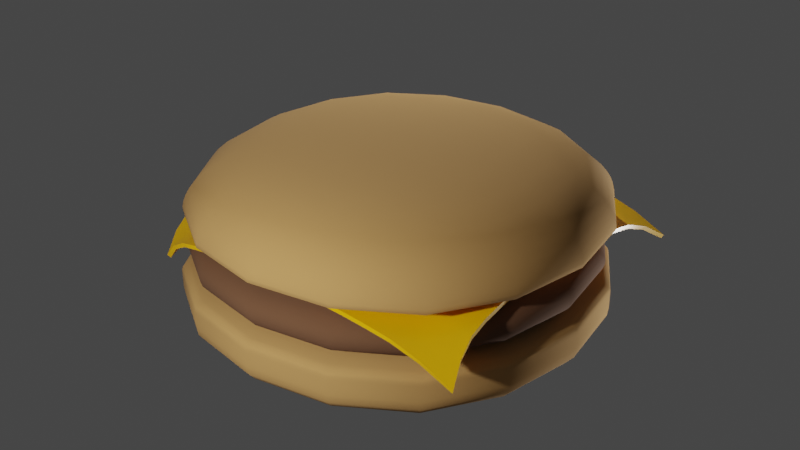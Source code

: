# Source: burger.blend  (saved by Blender 3.0.42; exported with 4.5.12 LTS)
import bpy
from mathutils import Matrix  # noqa: F401  (used for matrix-valued properties, if any)

bpy.ops.wm.read_factory_settings(use_empty=True)
scene = bpy.context.scene
scene.name = 'Scene'

# ---- collections
col_collection = bpy.data.collections.new('Collection'); scene.collection.children.link(col_collection)

# ---- materials (node trees are filled in below, after node groups)
mat_material_001 = bpy.data.materials.new('Material.001')
mat_material_001.use_transparent_shadow = False
mat_meatmaterial = bpy.data.materials.new('meatMaterial')
mat_meatmaterial.use_transparent_shadow = False
mat_bunmaterial = bpy.data.materials.new('bunMaterial')
mat_bunmaterial.use_transparent_shadow = False
mat_material_002 = bpy.data.materials.new('Material.002')
mat_material_002.use_transparent_shadow = False

# ---- node groups
ng_auto_smooth = bpy.data.node_groups.new('Auto Smooth', 'GeometryNodeTree')
_s = ng_auto_smooth.interface.new_socket(name='Geometry', in_out='OUTPUT', socket_type='NodeSocketGeometry')
_s = ng_auto_smooth.interface.new_socket(name='Geometry', in_out='INPUT', socket_type='NodeSocketGeometry')
_s = ng_auto_smooth.interface.new_socket(name='Angle', in_out='INPUT', socket_type='NodeSocketFloat')
_s.subtype = 'ANGLE'
_s.min_value = 0.0
_s.max_value = 3.142
ng_auto_smooth.is_modifier = True
_N = ng_auto_smooth.nodes; _L = ng_auto_smooth.links
n0 = _N.new('NodeGroupOutput'); n0.name = 'Group Output'; n0.location = (480, -100)
n1 = _N.new('NodeGroupInput'); n1.name = 'Group Input'; n1.location = (-420, -300)
n2 = _N.new('NodeGroupInput'); n2.name = 'Group Input.001'; n2.location = (-60, -100)
n3 = _N.new('GeometryNodeSetShadeSmooth'); n3.name = 'Set Shade Smooth'; n3.location = (120, -100)
n3.domain = 'EDGE'
n4 = _N.new('GeometryNodeSetShadeSmooth'); n4.name = 'Set Shade Smooth.001'; n4.location = (300, -100)
n5 = _N.new('GeometryNodeInputMeshEdgeAngle'); n5.name = 'Edge Angle'; n5.location = (-420, -220)
n6 = _N.new('GeometryNodeInputEdgeSmooth'); n6.name = 'Is Edge Smooth'; n6.location = (-60, -160)
n7 = _N.new('GeometryNodeInputShadeSmooth'); n7.name = 'Is Face Smooth'; n7.location = (-240, -340)
n8 = _N.new('FunctionNodeBooleanMath'); n8.name = 'Boolean Math'; n8.location = (-60, -220)
n9 = _N.new('FunctionNodeCompare'); n9.name = 'Compare'; n9.location = (-240, -180)
n9.operation = 'LESS_EQUAL'
_L.new(n5.outputs[0], n9.inputs[0])
_L.new(n4.outputs[0], n0.inputs[0])
_L.new(n1.outputs[1], n9.inputs[1])
_L.new(n9.outputs[0], n8.inputs[0])
_L.new(n7.outputs[0], n8.inputs[1])
_L.new(n2.outputs[0], n3.inputs[0])
_L.new(n6.outputs[0], n3.inputs[1])
_L.new(n3.outputs[0], n4.inputs[0])
_L.new(n8.outputs[0], n3.inputs[2])
n0.is_active_output = True

# ---- material node trees
mat_material_001.use_nodes = True; mat_material_001.node_tree.nodes.clear()
_N = mat_material_001.node_tree.nodes; _L = mat_material_001.node_tree.links
n0 = _N.new('ShaderNodeOutputMaterial'); n0.name = 'Material Output.001'; n0.location = (300, 300)
n1 = _N.new('ShaderNodeBsdfPrincipled'); n1.name = 'Principled BSDF.001'; n1.location = (-72, 235)
n1.distribution = 'GGX'
n1.subsurface_method = 'RANDOM_WALK_SKIN'
n1.inputs[0].default_value = (0.5542, 0.2994, 0.09712, 1.0)
n1.inputs[2].default_value = 1.0
n1.inputs[3].default_value = 1.45
n1.inputs[27].default_value = (0.0, 0.0, 0.0, 1.0)
n1.inputs[28].default_value = 1.0
_L.new(n1.outputs[0], n0.inputs[0])
n0.is_active_output = True
mat_meatmaterial.use_nodes = True; mat_meatmaterial.node_tree.nodes.clear()
_N = mat_meatmaterial.node_tree.nodes; _L = mat_meatmaterial.node_tree.links
n0 = _N.new('ShaderNodeBsdfPrincipled'); n0.name = 'Principled BSDF'; n0.location = (10, 300)
n0.distribution = 'GGX'
n0.subsurface_method = 'RANDOM_WALK_SKIN'
n0.inputs[0].default_value = (0.1448, 0.06653, 0.03096, 1.0)
n0.inputs[2].default_value = 1.0
n0.inputs[3].default_value = 1.45
n0.inputs[27].default_value = (0.0, 0.0, 0.0, 1.0)
n0.inputs[28].default_value = 1.0
n1 = _N.new('ShaderNodeOutputMaterial'); n1.name = 'Material Output'; n1.location = (300, 300)
_L.new(n0.outputs[0], n1.inputs[0])
n1.is_active_output = True
mat_bunmaterial.use_nodes = True; mat_bunmaterial.node_tree.nodes.clear()
_N = mat_bunmaterial.node_tree.nodes; _L = mat_bunmaterial.node_tree.links
n0 = _N.new('ShaderNodeBsdfPrincipled'); n0.name = 'Principled BSDF'; n0.location = (10, 300)
n0.distribution = 'GGX'
n0.subsurface_method = 'RANDOM_WALK_SKIN'
n0.inputs[0].default_value = (0.5542, 0.2994, 0.09712, 1.0)
n0.inputs[2].default_value = 1.0
n0.inputs[3].default_value = 1.45
n0.inputs[27].default_value = (0.0, 0.0, 0.0, 1.0)
n0.inputs[28].default_value = 1.0
n1 = _N.new('ShaderNodeOutputMaterial'); n1.name = 'Material Output'; n1.location = (300, 300)
_L.new(n0.outputs[0], n1.inputs[0])
n1.is_active_output = True
mat_material_002.use_nodes = True; mat_material_002.node_tree.nodes.clear()
_N = mat_material_002.node_tree.nodes; _L = mat_material_002.node_tree.links
n0 = _N.new('ShaderNodeBsdfPrincipled'); n0.name = 'Principled BSDF'; n0.location = (10, 300)
n0.distribution = 'GGX'
n0.subsurface_method = 'RANDOM_WALK_SKIN'
n0.inputs[0].default_value = (0.9477, 0.4894, 0.0, 1.0)
n0.inputs[2].default_value = 0.366
n0.inputs[3].default_value = 1.45
n0.inputs[27].default_value = (0.0, 0.0, 0.0, 1.0)
n0.inputs[28].default_value = 1.0
n1 = _N.new('ShaderNodeOutputMaterial'); n1.name = 'Material Output'; n1.location = (300, 300)
_L.new(n0.outputs[0], n1.inputs[0])
n1.is_active_output = True

# ---- world
world_world = bpy.data.worlds.new('World'); scene.world = world_world
world_world.use_nodes = True; world_world.node_tree.nodes.clear()
_N = world_world.node_tree.nodes; _L = world_world.node_tree.links
n0 = _N.new('ShaderNodeOutputWorld'); n0.name = 'World Output'; n0.location = (300, 300)
n1 = _N.new('ShaderNodeBackground'); n1.name = 'Background'; n1.location = (10, 300)
n1.inputs[0].default_value = (0.05088, 0.05088, 0.05088, 1.0)
_L.new(n1.outputs[0], n0.inputs[0])
n0.is_active_output = True
world_world.color = (0.05088, 0.05088, 0.05088)
world_world.use_sun_shadow = False
world_world.sun_shadow_jitter_overblur = 0.0

# ---- lights
light_point = bpy.data.lights.new('Point', 'POINT')
light_point.transmission_factor = 0.0
light_point.energy = 3000.0
light_point.shadow_soft_size = 0.25
light_point.shadow_maximum_resolution = 0.006
light_point.use_absolute_resolution = True
light_point_001 = bpy.data.lights.new('Point.001', 'POINT')
light_point_001.transmission_factor = 0.0
light_point_001.energy = 3000.0
light_point_001.shadow_soft_size = 0.25
light_point_001.shadow_maximum_resolution = 0.006
light_point_001.use_absolute_resolution = True
light_point_002 = bpy.data.lights.new('Point.002', 'POINT')
light_point_002.transmission_factor = 0.0
light_point_002.energy = 3000.0
light_point_002.shadow_soft_size = 0.25
light_point_002.shadow_maximum_resolution = 0.006
light_point_002.use_absolute_resolution = True

# ---- meshes
me_cube_002 = bpy.data.meshes.new('Cube.002')
me_cube_002.from_pydata([(-1.0, -1.0, 0.02991), (-1.0, -1.0, 0.3566), (-1.0, 1.0, 0.02991), (-1.0, 1.0, 0.3566), (1.0, -1.0, 0.02991), (1.0, -1.0, 0.3566), (1.0, 1.0, 0.02991), (1.0, 1.0, 0.3566), (-1.0, -1.0, 0.2963), (-1.0, 1.0, 0.2963), (1.0, 1.0, 0.2963), (1.0, -1.0, 0.2963), (-1.0, 1.0, 0.2353), (1.0, 1.0, 0.2353), (1.0, -1.0, 0.2353), (-1.0, -1.0, 0.2353)], [], [(8, 1, 3, 9), (9, 3, 7, 10), (10, 7, 5, 11), (11, 5, 1, 8), (2, 6, 4, 0), (7, 3, 1, 5), (14, 11, 8, 15), (13, 10, 11, 14), (12, 9, 10, 13), (15, 8, 9, 12), (0, 15, 12, 2), (2, 12, 13, 6), (6, 13, 14, 4), (4, 14, 15, 0)])
me_cube_002.polygons.foreach_set('use_smooth', [True] * 14)
_uv = me_cube_002.uv_layers.new(name='UVMap')
_uv.uv.foreach_set('vector', [0.6004, 0.0, 0.625, 0.0, 0.625, 0.25, 0.6004, 0.25, 0.6004, 0.25, 0.625, 0.25, 0.625, 0.5, 0.6004, 0.5, 0.6004, 0.5, 0.625, 0.5, 0.625, 0.75, 0.6004, 0.75, 0.6004, 0.75, 0.625, 0.75, 0.625, 1.0, 0.6004, 1.0, 0.125, 0.5, 0.375, 0.5, 0.375, 0.75, 0.125, 0.75, 0.625, 0.5, 0.875, 0.5, 0.875, 0.75, 0.625, 0.75, 0.4587, 0.75, 0.6004, 0.75, 0.6004, 1.0, 0.4587, 1.0, 0.4587, 0.5, 0.6004, 0.5, 0.6004, 0.75, 0.4587, 0.75, 0.4587, 0.25, 0.6004, 0.25, 0.6004, 0.5, 0.4587, 0.5, 0.4587, 0.0, 0.6004, 0.0, 0.6004, 0.25, 0.4587, 0.25, 0.375, 0.0, 0.4587, 0.0, 0.4587, 0.25, 0.375, 0.25, 0.375, 0.25, 0.4587, 0.25, 0.4587, 0.5, 0.375, 0.5, 0.375, 0.5, 0.4587, 0.5, 0.4587, 0.75, 0.375, 0.75, 0.375, 0.75, 0.4587, 0.75, 0.4587, 1.0, 0.375, 1.0])
me_cube_002.materials.append(mat_material_001)
me_cube_002.use_remesh_fix_poles = True
me_cube_002.use_remesh_preserve_attributes = False
me_cube_002.update()
me_cube_006 = bpy.data.meshes.new('Cube.006')
me_cube_006.from_pydata([(-0.9057, -0.9057, 0.02991), (-0.7648, -0.7648, 0.2781), (-0.9057, 0.9057, 0.02991), (-0.7648, 0.7648, 0.2781), (0.9057, -0.9057, 0.02991), (0.7648, -0.7648, 0.2781), (0.9057, 0.9057, 0.02991), (0.7648, 0.7648, 0.2781), (-1.0, -1.0, 0.2066), (-1.0, 1.0, 0.2066), (1.0, 1.0, 0.2066), (1.0, -1.0, 0.2066), (-1.0, 1.0, 0.1137), (1.0, 1.0, 0.1137), (1.0, -1.0, 0.1137), (-1.0, -1.0, 0.1137)], [], [(8, 1, 3, 9), (9, 3, 7, 10), (10, 7, 5, 11), (11, 5, 1, 8), (2, 6, 4, 0), (7, 3, 1, 5), (14, 11, 8, 15), (13, 10, 11, 14), (12, 9, 10, 13), (15, 8, 9, 12), (0, 15, 12, 2), (2, 12, 13, 6), (6, 13, 14, 4), (4, 14, 15, 0)])
me_cube_006.polygons.foreach_set('use_smooth', [True] * 14)
_uv = me_cube_006.uv_layers.new(name='UVMap')
_uv.uv.foreach_set('vector', [0.6004, 0.0, 0.625, 0.0, 0.625, 0.25, 0.6004, 0.25, 0.6004, 0.25, 0.625, 0.25, 0.625, 0.5, 0.6004, 0.5, 0.6004, 0.5, 0.625, 0.5, 0.625, 0.75, 0.6004, 0.75, 0.6004, 0.75, 0.625, 0.75, 0.625, 1.0, 0.6004, 1.0, 0.125, 0.5, 0.375, 0.5, 0.375, 0.75, 0.125, 0.75, 0.625, 0.5, 0.875, 0.5, 0.875, 0.75, 0.625, 0.75, 0.4587, 0.75, 0.6004, 0.75, 0.6004, 1.0, 0.4587, 1.0, 0.4587, 0.5, 0.6004, 0.5, 0.6004, 0.75, 0.4587, 0.75, 0.4587, 0.25, 0.6004, 0.25, 0.6004, 0.5, 0.4587, 0.5, 0.4587, 0.0, 0.6004, 0.0, 0.6004, 0.25, 0.4587, 0.25, 0.375, 0.0, 0.4587, 0.0, 0.4587, 0.25, 0.375, 0.25, 0.375, 0.25, 0.4587, 0.25, 0.4587, 0.5, 0.375, 0.5, 0.375, 0.5, 0.4587, 0.5, 0.4587, 0.75, 0.375, 0.75, 0.375, 0.75, 0.4587, 0.75, 0.4587, 1.0, 0.375, 1.0])
me_cube_006.materials.append(mat_meatmaterial)
me_cube_006.use_remesh_fix_poles = True
me_cube_006.use_remesh_preserve_attributes = False
me_cube_006.update()
me_cube_007 = bpy.data.meshes.new('Cube.007')
me_cube_007.from_pydata([(-0.6661, -0.6661, 0.02991), (-1.0, -1.0, 0.4073), (-0.6661, 0.6661, 0.02991), (-1.0, 1.0, 0.4073), (0.6661, -0.6661, 0.02991), (1.0, -1.0, 0.4073), (0.6661, 0.6661, 0.02991), (1.0, 1.0, 0.4073), (-0.9918, -0.9918, 0.3448), (-0.9918, 0.9918, 0.3448), (0.9918, 0.9918, 0.3448), (0.9918, -0.9918, 0.3448), (-0.9592, 0.9592, 0.2269), (0.9592, 0.9592, 0.2269), (0.9592, -0.9592, 0.2269), (-0.9592, -0.9592, 0.2269)], [], [(8, 1, 3, 9), (9, 3, 7, 10), (10, 7, 5, 11), (11, 5, 1, 8), (2, 6, 4, 0), (7, 3, 1, 5), (14, 11, 8, 15), (13, 10, 11, 14), (12, 9, 10, 13), (15, 8, 9, 12), (0, 15, 12, 2), (2, 12, 13, 6), (6, 13, 14, 4), (4, 14, 15, 0)])
me_cube_007.polygons.foreach_set('use_smooth', [True] * 14)
_uv = me_cube_007.uv_layers.new(name='UVMap')
_uv.uv.foreach_set('vector', [0.6004, 0.0, 0.625, 0.0, 0.625, 0.25, 0.6004, 0.25, 0.6004, 0.25, 0.625, 0.25, 0.625, 0.5, 0.6004, 0.5, 0.6004, 0.5, 0.625, 0.5, 0.625, 0.75, 0.6004, 0.75, 0.6004, 0.75, 0.625, 0.75, 0.625, 1.0, 0.6004, 1.0, 0.125, 0.5, 0.375, 0.5, 0.375, 0.75, 0.125, 0.75, 0.625, 0.5, 0.875, 0.5, 0.875, 0.75, 0.625, 0.75, 0.4587, 0.75, 0.6004, 0.75, 0.6004, 1.0, 0.4587, 1.0, 0.4587, 0.5, 0.6004, 0.5, 0.6004, 0.75, 0.4587, 0.75, 0.4587, 0.25, 0.6004, 0.25, 0.6004, 0.5, 0.4587, 0.5, 0.4587, 0.0, 0.6004, 0.0, 0.6004, 0.25, 0.4587, 0.25, 0.375, 0.0, 0.4587, 0.0, 0.4587, 0.25, 0.375, 0.25, 0.375, 0.25, 0.4587, 0.25, 0.4587, 0.5, 0.375, 0.5, 0.375, 0.5, 0.4587, 0.5, 0.4587, 0.75, 0.375, 0.75, 0.375, 0.75, 0.4587, 0.75, 0.4587, 1.0, 0.375, 1.0])
me_cube_007.materials.append(mat_bunmaterial)
me_cube_007.use_remesh_fix_poles = True
me_cube_007.use_remesh_preserve_attributes = False
me_cube_007.update()
me_plane_001 = bpy.data.meshes.new('Plane.001')
me_plane_001.from_pydata([(-0.971, -1.001, -0.2353), (1.168, -1.001, -0.2447), (-0.9735, 1.141, -0.2447), (1.168, 1.141, -0.2447), (-1.022, 0.9694, -0.1316), (-1.047, 0.809, -0.06789), (-1.057, 0.6568, -0.04059), (-1.063, 0.5071, -0.02112), (-1.068, 0.3597, -0.007959), (-1.07, 0.2145, -0.001095), (-1.071, 0.07137, 0.0), (-1.071, -0.07137, 0.0), (-1.07, -0.2137, -0.0009754), (-1.068, -0.354, -0.00685), (-1.063, -0.4921, -0.01809), (-1.055, -0.6279, -0.03484), (-1.043, -0.7601, -0.06433), (-1.014, -0.8844, -0.1294), (-0.8717, -1.027, -0.1293), (-0.7571, -1.046, -0.06392), (-0.627, -1.056, -0.03462), (-0.4916, -1.063, -0.01795), (-0.3539, -1.068, -0.006768), (-0.2137, -1.07, -0.0009488), (-0.07137, -1.071, 0.0), (0.07137, -1.071, 0.0), (0.2145, -1.07, -0.001095), (0.3596, -1.068, -0.007959), (0.5068, -1.063, -0.02112), (0.6561, -1.056, -0.04059), (0.8083, -1.047, -0.06797), (0.9769, -1.029, -0.1318), (1.124, -0.8845, -0.1408), (1.096, -0.7601, -0.07327), (1.084, -0.6279, -0.04059), (1.078, -0.4921, -0.02112), (1.073, -0.354, -0.007959), (1.071, -0.2137, -0.001095), (1.071, -0.07137, 0.0), (1.071, 0.07137, 0.0), (1.071, 0.2145, -0.001095), (1.073, 0.3597, -0.007959), (1.078, 0.5071, -0.02112), (1.084, 0.6568, -0.04059), (1.094, 0.809, -0.06789), (1.12, 0.9694, -0.1316), (0.9769, 1.112, -0.1318), (0.8083, 1.095, -0.06797), (0.6561, 1.085, -0.04059), (0.5068, 1.078, -0.02112), (0.3596, 1.073, -0.007959), (0.2145, 1.071, -0.001095), (0.07137, 1.071, 0.0), (-0.07137, 1.071, 0.0), (-0.2137, 1.071, -0.001095), (-0.3542, 1.073, -0.007959), (-0.4925, 1.078, -0.02112), (-0.6286, 1.085, -0.04059), (-0.7595, 1.096, -0.07308), (-0.8747, 1.114, -0.1406), (-0.8825, -0.8926, -0.09388), (-0.9028, -0.7631, -0.05233), (-0.9135, -0.6292, -0.03), (-0.9204, -0.4928, -0.01545), (-0.9251, -0.3544, -0.005558), (-0.9275, -0.2138, -0.0005918), (-0.9278, -0.07137, 0.0), (-0.9278, 0.07137, 0.0), (-0.9276, 0.2144, -0.0008093), (-0.9255, 0.3594, -0.006999), (-0.9214, 0.5064, -0.01916), (-0.9153, 0.6555, -0.037), (-0.9075, 0.8064, -0.06002), (-0.8904, 0.9616, -0.1033), (-0.76, -0.9058, -0.05204), (-0.7674, -0.7692, -0.03474), (-0.7739, -0.6324, -0.02159), (-0.7794, -0.4946, -0.01064), (-0.7832, -0.3552, -0.003228), (-0.785, -0.214, -3.328e-05), (-0.7851, -0.07137, 0.0), (-0.7851, 0.07137, 0.0), (-0.785, 0.2142, -0.0002213), (-0.7836, 0.3585, -0.00457), (-0.7803, 0.5046, -0.01412), (-0.7756, 0.6523, -0.02805), (-0.77, 0.801, -0.04456), (-0.7642, 0.9494, -0.06121), (-0.6279, -0.9147, -0.02981), (-0.6311, -0.7751, -0.02151), (-0.6353, -0.6362, -0.01276), (-0.639, -0.4968, -0.005472), (-0.6415, -0.3562, -0.000938), (-0.6423, -0.2141, 6.309e-05), (-0.6424, -0.07137, 0.0), (-0.6424, 0.07137, 0.0), (-0.6424, 0.2141, 0.0), (-0.6417, 0.3575, -0.001813), (-0.6397, 0.5024, -0.007959), (-0.6365, 0.6485, -0.01735), (-0.6329, 0.7951, -0.02805), (-0.6298, 0.941, -0.037), (-0.4921, -0.921, -0.01532), (-0.4939, -0.7801, -0.01056), (-0.4963, -0.6395, -0.005443), (-0.4983, -0.4986, -0.001473), (-0.4995, -0.3568, 0.0002082), (-0.4996, -0.2141, 0.0), (-0.4996, -0.07137, 0.0), (-0.4996, 0.07137, 0.0), (-0.4996, 0.2141, 0.0), (-0.4996, 0.3569, -0.0001096), (-0.4987, 0.5006, -0.002741), (-0.4969, 0.6452, -0.007959), (-0.4948, 0.7901, -0.01412), (-0.4931, 0.9347, -0.01916), (-0.3541, -0.9254, -0.00548), (-0.3549, -0.7835, -0.003173), (-0.356, -0.6417, -0.0009107), (-0.3567, -0.4996, 0.0002155), (-0.3569, -0.3569, 6.778e-06), (-0.3569, -0.2141, 0.0), (-0.3569, -0.07137, 0.0), (-0.3569, 0.07137, 0.0), (-0.3569, 0.2141, 0.0), (-0.3569, 0.3569, 0.0), (-0.3568, 0.4996, -0.0001096), (-0.3563, 0.643, -0.001813), (-0.3553, 0.7867, -0.00457), (-0.3545, 0.9303, -0.006999), (-0.2138, -0.9276, -0.0005615), (-0.214, -0.785, -1.112e-05), (-0.2141, -0.6424, 7.229e-05), (-0.2141, -0.4996, 0.0), (-0.2141, -0.3569, 0.0), (-0.2141, -0.2141, 0.0), (-0.2141, -0.07137, 0.0), (-0.2141, 0.07137, 0.0), (-0.2141, 0.2141, 0.0), (-0.2141, 0.3569, 0.0), (-0.2141, 0.4996, 0.0), (-0.2141, 0.6424, 0.0), (-0.214, 0.7852, -0.0002213), (-0.2138, 0.9281, -0.0008093), (-0.07137, -0.9278, 0.0), (-0.07137, -0.7851, 0.0), (-0.07137, -0.6424, 0.0), (-0.07137, -0.4996, 0.0), (-0.07137, -0.3569, 0.0), (-0.07137, -0.2141, 0.0), (-0.07137, -0.07137, 0.0), (-0.07137, 0.07137, 0.0), (-0.07137, 0.2141, 0.0), (-0.07137, 0.3569, 0.0), (-0.07137, 0.4996, 0.0), (-0.07137, 0.6424, 0.0), (-0.07137, 0.7851, 0.0), (-0.07137, 0.9278, 0.0), (0.07137, -0.9278, 0.0), (0.07137, -0.7851, 0.0), (0.07137, -0.6424, 0.0), (0.07137, -0.4996, 0.0), (0.07137, -0.3569, 0.0), (0.07137, -0.2141, 0.0), (0.07137, -0.07137, 0.0), (0.07137, 0.07137, 0.0), (0.07137, 0.2141, 0.0), (0.07137, 0.3569, 0.0), (0.07137, 0.4996, 0.0), (0.07137, 0.6424, 0.0), (0.07137, 0.7851, 0.0), (0.07137, 0.9278, 0.0), (0.2144, -0.9276, -0.0008093), (0.2142, -0.785, -0.0002213), (0.2141, -0.6424, 0.0), (0.2141, -0.4996, 0.0), (0.2141, -0.3569, 0.0), (0.2141, -0.2141, 0.0), (0.2141, -0.07137, 0.0), (0.2141, 0.07137, 0.0), (0.2141, 0.2141, 0.0), (0.2141, 0.3569, 0.0), (0.2141, 0.4996, 0.0), (0.2141, 0.6424, 0.0), (0.2142, 0.7852, -0.0002213), (0.2144, 0.9281, -0.0008093), (0.3592, -0.9254, -0.006999), (0.3584, -0.7835, -0.00457), (0.3575, -0.6417, -0.001813), (0.3569, -0.4996, -0.0001096), (0.3569, -0.3569, 0.0), (0.3569, -0.2141, 0.0), (0.3569, -0.07137, 0.0), (0.3569, 0.07137, 0.0), (0.3569, 0.2141, 0.0), (0.3569, 0.3569, 0.0), (0.3569, 0.4996, -0.0001096), (0.3575, 0.643, -0.001813), (0.3584, 0.7867, -0.00457), (0.3592, 0.9303, -0.006999), (0.5061, -0.921, -0.01916), (0.5044, -0.7801, -0.01412), (0.5023, -0.6395, -0.007959), (0.5005, -0.4986, -0.002741), (0.4996, -0.3568, -0.0001096), (0.4996, -0.2141, 0.0), (0.4996, -0.07137, 0.0), (0.4996, 0.07137, 0.0), (0.4996, 0.2141, 0.0), (0.4996, 0.3569, -0.0001096), (0.5005, 0.5006, -0.002741), (0.5023, 0.6452, -0.007959), (0.5044, 0.7901, -0.01412), (0.5061, 0.9347, -0.01916), (0.6549, -0.9147, -0.037), (0.6518, -0.7751, -0.02805), (0.6482, -0.6362, -0.01735), (0.645, -0.4968, -0.007959), (0.643, -0.3562, -0.001813), (0.6424, -0.2141, 0.0), (0.6424, -0.07137, 0.0), (0.6424, 0.07137, 0.0), (0.6424, 0.2141, 0.0), (0.643, 0.3575, -0.001813), (0.645, 0.5024, -0.007959), (0.6482, 0.6485, -0.01735), (0.6518, 0.7951, -0.02805), (0.6549, 0.941, -0.037), (0.8055, -0.9065, -0.06008), (0.8002, -0.7692, -0.04456), (0.7946, -0.6324, -0.02805), (0.7899, -0.4946, -0.01412), (0.7866, -0.3552, -0.00457), (0.7852, -0.214, -0.0002214), (0.7851, -0.07137, 0.0), (0.7851, 0.07137, 0.0), (0.7852, 0.2142, -0.0002213), (0.7866, 0.3585, -0.00457), (0.7899, 0.5046, -0.01412), (0.7946, 0.6523, -0.02805), (0.8002, 0.801, -0.04456), (0.8053, 0.9491, -0.0597), (0.9655, -0.894, -0.1036), (0.9488, -0.7635, -0.06135), (0.9404, -0.6292, -0.037), (0.9343, -0.4928, -0.01916), (0.9302, -0.3544, -0.006999), (0.9281, -0.2138, -0.0008093), (0.9278, -0.07137, 0.0), (0.9278, 0.07137, 0.0), (0.9281, 0.2144, -0.0008093), (0.9302, 0.3594, -0.006999), (0.9343, 0.5064, -0.01916), (0.9404, 0.6555, -0.037), (0.9481, 0.8064, -0.0597), (0.9628, 0.9606, -0.09805)], [], [(255, 45, 3, 46), (4, 73, 59, 2), (73, 87, 58, 59), (87, 101, 57, 58), (101, 115, 56, 57), (115, 129, 55, 56), (129, 143, 54, 55), (143, 157, 53, 54), (157, 171, 52, 53), (171, 185, 51, 52), (185, 199, 50, 51), (199, 213, 49, 50), (213, 227, 48, 49), (227, 241, 47, 48), (241, 255, 46, 47), (0, 18, 60, 17), (17, 60, 61, 16), (16, 61, 62, 15), (15, 62, 63, 14), (14, 63, 64, 13), (13, 64, 65, 12), (12, 65, 66, 11), (11, 66, 67, 10), (10, 67, 68, 9), (9, 68, 69, 8), (8, 69, 70, 7), (7, 70, 71, 6), (6, 71, 72, 5), (5, 72, 73, 4), (18, 19, 74, 60), (60, 74, 75, 61), (61, 75, 76, 62), (62, 76, 77, 63), (63, 77, 78, 64), (64, 78, 79, 65), (65, 79, 80, 66), (66, 80, 81, 67), (67, 81, 82, 68), (68, 82, 83, 69), (69, 83, 84, 70), (70, 84, 85, 71), (71, 85, 86, 72), (72, 86, 87, 73), (19, 20, 88, 74), (74, 88, 89, 75), (75, 89, 90, 76), (76, 90, 91, 77), (77, 91, 92, 78), (78, 92, 93, 79), (79, 93, 94, 80), (80, 94, 95, 81), (81, 95, 96, 82), (82, 96, 97, 83), (83, 97, 98, 84), (84, 98, 99, 85), (85, 99, 100, 86), (86, 100, 101, 87), (20, 21, 102, 88), (88, 102, 103, 89), (89, 103, 104, 90), (90, 104, 105, 91), (91, 105, 106, 92), (92, 106, 107, 93), (93, 107, 108, 94), (94, 108, 109, 95), (95, 109, 110, 96), (96, 110, 111, 97), (97, 111, 112, 98), (98, 112, 113, 99), (99, 113, 114, 100), (100, 114, 115, 101), (21, 22, 116, 102), (102, 116, 117, 103), (103, 117, 118, 104), (104, 118, 119, 105), (105, 119, 120, 106), (106, 120, 121, 107), (107, 121, 122, 108), (108, 122, 123, 109), (109, 123, 124, 110), (110, 124, 125, 111), (111, 125, 126, 112), (112, 126, 127, 113), (113, 127, 128, 114), (114, 128, 129, 115), (22, 23, 130, 116), (116, 130, 131, 117), (117, 131, 132, 118), (118, 132, 133, 119), (119, 133, 134, 120), (120, 134, 135, 121), (121, 135, 136, 122), (122, 136, 137, 123), (123, 137, 138, 124), (124, 138, 139, 125), (125, 139, 140, 126), (126, 140, 141, 127), (127, 141, 142, 128), (128, 142, 143, 129), (23, 24, 144, 130), (130, 144, 145, 131), (131, 145, 146, 132), (132, 146, 147, 133), (133, 147, 148, 134), (134, 148, 149, 135), (135, 149, 150, 136), (136, 150, 151, 137), (137, 151, 152, 138), (138, 152, 153, 139), (139, 153, 154, 140), (140, 154, 155, 141), (141, 155, 156, 142), (142, 156, 157, 143), (24, 25, 158, 144), (144, 158, 159, 145), (145, 159, 160, 146), (146, 160, 161, 147), (147, 161, 162, 148), (148, 162, 163, 149), (149, 163, 164, 150), (150, 164, 165, 151), (151, 165, 166, 152), (152, 166, 167, 153), (153, 167, 168, 154), (154, 168, 169, 155), (155, 169, 170, 156), (156, 170, 171, 157), (25, 26, 172, 158), (158, 172, 173, 159), (159, 173, 174, 160), (160, 174, 175, 161), (161, 175, 176, 162), (162, 176, 177, 163), (163, 177, 178, 164), (164, 178, 179, 165), (165, 179, 180, 166), (166, 180, 181, 167), (167, 181, 182, 168), (168, 182, 183, 169), (169, 183, 184, 170), (170, 184, 185, 171), (26, 27, 186, 172), (172, 186, 187, 173), (173, 187, 188, 174), (174, 188, 189, 175), (175, 189, 190, 176), (176, 190, 191, 177), (177, 191, 192, 178), (178, 192, 193, 179), (179, 193, 194, 180), (180, 194, 195, 181), (181, 195, 196, 182), (182, 196, 197, 183), (183, 197, 198, 184), (184, 198, 199, 185), (27, 28, 200, 186), (186, 200, 201, 187), (187, 201, 202, 188), (188, 202, 203, 189), (189, 203, 204, 190), (190, 204, 205, 191), (191, 205, 206, 192), (192, 206, 207, 193), (193, 207, 208, 194), (194, 208, 209, 195), (195, 209, 210, 196), (196, 210, 211, 197), (197, 211, 212, 198), (198, 212, 213, 199), (28, 29, 214, 200), (200, 214, 215, 201), (201, 215, 216, 202), (202, 216, 217, 203), (203, 217, 218, 204), (204, 218, 219, 205), (205, 219, 220, 206), (206, 220, 221, 207), (207, 221, 222, 208), (208, 222, 223, 209), (209, 223, 224, 210), (210, 224, 225, 211), (211, 225, 226, 212), (212, 226, 227, 213), (29, 30, 228, 214), (214, 228, 229, 215), (215, 229, 230, 216), (216, 230, 231, 217), (217, 231, 232, 218), (218, 232, 233, 219), (219, 233, 234, 220), (220, 234, 235, 221), (221, 235, 236, 222), (222, 236, 237, 223), (223, 237, 238, 224), (224, 238, 239, 225), (225, 239, 240, 226), (226, 240, 241, 227), (30, 31, 242, 228), (228, 242, 243, 229), (229, 243, 244, 230), (230, 244, 245, 231), (231, 245, 246, 232), (232, 246, 247, 233), (233, 247, 248, 234), (234, 248, 249, 235), (235, 249, 250, 236), (236, 250, 251, 237), (237, 251, 252, 238), (238, 252, 253, 239), (239, 253, 254, 240), (240, 254, 255, 241), (31, 1, 32, 242), (242, 32, 33, 243), (243, 33, 34, 244), (244, 34, 35, 245), (245, 35, 36, 246), (246, 36, 37, 247), (247, 37, 38, 248), (248, 38, 39, 249), (249, 39, 40, 250), (250, 40, 41, 251), (251, 41, 42, 252), (252, 42, 43, 253), (253, 43, 44, 254), (254, 44, 45, 255)])
me_plane_001.polygons.foreach_set('use_smooth', [True] * 225)
_uv = me_plane_001.uv_layers.new(name='UVMap')
_uv.uv.foreach_set('vector', [0.9333, 0.9333, 1.0, 0.9333, 1.0, 1.0, 0.9333, 1.0, 0.0, 0.9333, 0.06667, 0.9333, 0.06667, 1.0, 0.0, 1.0, 0.06667, 0.9333, 0.1333, 0.9333, 0.1333, 1.0, 0.06667, 1.0, 0.1333, 0.9333, 0.2, 0.9333, 0.2, 1.0, 0.1333, 1.0, 0.2, 0.9333, 0.2667, 0.9333, 0.2667, 1.0, 0.2, 1.0, 0.2667, 0.9333, 0.3333, 0.9333, 0.3333, 1.0, 0.2667, 1.0, 0.3333, 0.9333, 0.4, 0.9333, 0.4, 1.0, 0.3333, 1.0, 0.4, 0.9333, 0.4667, 0.9333, 0.4667, 1.0, 0.4, 1.0, 0.4667, 0.9333, 0.5333, 0.9333, 0.5333, 1.0, 0.4667, 1.0, 0.5333, 0.9333, 0.6, 0.9333, 0.6, 1.0, 0.5333, 1.0, 0.6, 0.9333, 0.6667, 0.9333, 0.6667, 1.0, 0.6, 1.0, 0.6667, 0.9333, 0.7333, 0.9333, 0.7333, 1.0, 0.6667, 1.0, 0.7333, 0.9333, 0.8, 0.9333, 0.8, 1.0, 0.7333, 1.0, 0.8, 0.9333, 0.8667, 0.9333, 0.8667, 1.0, 0.8, 1.0, 0.8667, 0.9333, 0.9333, 0.9333, 0.9333, 1.0, 0.8667, 1.0, 0.0, 0.0, 0.06667, 0.0, 0.06667, 0.06667, 0.0, 0.06667, 0.0, 0.06667, 0.06667, 0.06667, 0.06667, 0.1333, 0.0, 0.1333, 0.0, 0.1333, 0.06667, 0.1333, 0.06667, 0.2, 0.0, 0.2, 0.0, 0.2, 0.06667, 0.2, 0.06667, 0.2667, 0.0, 0.2667, 0.0, 0.2667, 0.06667, 0.2667, 0.06667, 0.3333, 0.0, 0.3333, 0.0, 0.3333, 0.06667, 0.3333, 0.06667, 0.4, 0.0, 0.4, 0.0, 0.4, 0.06667, 0.4, 0.06667, 0.4667, 0.0, 0.4667, 0.0, 0.4667, 0.06667, 0.4667, 0.06667, 0.5333, 0.0, 0.5333, 0.0, 0.5333, 0.06667, 0.5333, 0.06667, 0.6, 0.0, 0.6, 0.0, 0.6, 0.06667, 0.6, 0.06667, 0.6667, 0.0, 0.6667, 0.0, 0.6667, 0.06667, 0.6667, 0.06667, 0.7333, 0.0, 0.7333, 0.0, 0.7333, 0.06667, 0.7333, 0.06667, 0.8, 0.0, 0.8, 0.0, 0.8, 0.06667, 0.8, 0.06667, 0.8667, 0.0, 0.8667, 0.0, 0.8667, 0.06667, 0.8667, 0.06667, 0.9333, 0.0, 0.9333, 0.06667, 0.0, 0.1333, 0.0, 0.1333, 0.06667, 0.06667, 0.06667, 0.06667, 0.06667, 0.1333, 0.06667, 0.1333, 0.1333, 0.06667, 0.1333, 0.06667, 0.1333, 0.1333, 0.1333, 0.1333, 0.2, 0.06667, 0.2, 0.06667, 0.2, 0.1333, 0.2, 0.1333, 0.2667, 0.06667, 0.2667, 0.06667, 0.2667, 0.1333, 0.2667, 0.1333, 0.3333, 0.06667, 0.3333, 0.06667, 0.3333, 0.1333, 0.3333, 0.1333, 0.4, 0.06667, 0.4, 0.06667, 0.4, 0.1333, 0.4, 0.1333, 0.4667, 0.06667, 0.4667, 0.06667, 0.4667, 0.1333, 0.4667, 0.1333, 0.5333, 0.06667, 0.5333, 0.06667, 0.5333, 0.1333, 0.5333, 0.1333, 0.6, 0.06667, 0.6, 0.06667, 0.6, 0.1333, 0.6, 0.1333, 0.6667, 0.06667, 0.6667, 0.06667, 0.6667, 0.1333, 0.6667, 0.1333, 0.7333, 0.06667, 0.7333, 0.06667, 0.7333, 0.1333, 0.7333, 0.1333, 0.8, 0.06667, 0.8, 0.06667, 0.8, 0.1333, 0.8, 0.1333, 0.8667, 0.06667, 0.8667, 0.06667, 0.8667, 0.1333, 0.8667, 0.1333, 0.9333, 0.06667, 0.9333, 0.1333, 0.0, 0.2, 0.0, 0.2, 0.06667, 0.1333, 0.06667, 0.1333, 0.06667, 0.2, 0.06667, 0.2, 0.1333, 0.1333, 0.1333, 0.1333, 0.1333, 0.2, 0.1333, 0.2, 0.2, 0.1333, 0.2, 0.1333, 0.2, 0.2, 0.2, 0.2, 0.2667, 0.1333, 0.2667, 0.1333, 0.2667, 0.2, 0.2667, 0.2, 0.3333, 0.1333, 0.3333, 0.1333, 0.3333, 0.2, 0.3333, 0.2, 0.4, 0.1333, 0.4, 0.1333, 0.4, 0.2, 0.4, 0.2, 0.4667, 0.1333, 0.4667, 0.1333, 0.4667, 0.2, 0.4667, 0.2, 0.5333, 0.1333, 0.5333, 0.1333, 0.5333, 0.2, 0.5333, 0.2, 0.6, 0.1333, 0.6, 0.1333, 0.6, 0.2, 0.6, 0.2, 0.6667, 0.1333, 0.6667, 0.1333, 0.6667, 0.2, 0.6667, 0.2, 0.7333, 0.1333, 0.7333, 0.1333, 0.7333, 0.2, 0.7333, 0.2, 0.8, 0.1333, 0.8, 0.1333, 0.8, 0.2, 0.8, 0.2, 0.8667, 0.1333, 0.8667, 0.1333, 0.8667, 0.2, 0.8667, 0.2, 0.9333, 0.1333, 0.9333, 0.2, 0.0, 0.2667, 0.0, 0.2667, 0.06667, 0.2, 0.06667, 0.2, 0.06667, 0.2667, 0.06667, 0.2667, 0.1333, 0.2, 0.1333, 0.2, 0.1333, 0.2667, 0.1333, 0.2667, 0.2, 0.2, 0.2, 0.2, 0.2, 0.2667, 0.2, 0.2667, 0.2667, 0.2, 0.2667, 0.2, 0.2667, 0.2667, 0.2667, 0.2667, 0.3333, 0.2, 0.3333, 0.2, 0.3333, 0.2667, 0.3333, 0.2667, 0.4, 0.2, 0.4, 0.2, 0.4, 0.2667, 0.4, 0.2667, 0.4667, 0.2, 0.4667, 0.2, 0.4667, 0.2667, 0.4667, 0.2667, 0.5333, 0.2, 0.5333, 0.2, 0.5333, 0.2667, 0.5333, 0.2667, 0.6, 0.2, 0.6, 0.2, 0.6, 0.2667, 0.6, 0.2667, 0.6667, 0.2, 0.6667, 0.2, 0.6667, 0.2667, 0.6667, 0.2667, 0.7333, 0.2, 0.7333, 0.2, 0.7333, 0.2667, 0.7333, 0.2667, 0.8, 0.2, 0.8, 0.2, 0.8, 0.2667, 0.8, 0.2667, 0.8667, 0.2, 0.8667, 0.2, 0.8667, 0.2667, 0.8667, 0.2667, 0.9333, 0.2, 0.9333, 0.2667, 0.0, 0.3333, 0.0, 0.3333, 0.06667, 0.2667, 0.06667, 0.2667, 0.06667, 0.3333, 0.06667, 0.3333, 0.1333, 0.2667, 0.1333, 0.2667, 0.1333, 0.3333, 0.1333, 0.3333, 0.2, 0.2667, 0.2, 0.2667, 0.2, 0.3333, 0.2, 0.3333, 0.2667, 0.2667, 0.2667, 0.2667, 0.2667, 0.3333, 0.2667, 0.3333, 0.3333, 0.2667, 0.3333, 0.2667, 0.3333, 0.3333, 0.3333, 0.3333, 0.4, 0.2667, 0.4, 0.2667, 0.4, 0.3333, 0.4, 0.3333, 0.4667, 0.2667, 0.4667, 0.2667, 0.4667, 0.3333, 0.4667, 0.3333, 0.5333, 0.2667, 0.5333, 0.2667, 0.5333, 0.3333, 0.5333, 0.3333, 0.6, 0.2667, 0.6, 0.2667, 0.6, 0.3333, 0.6, 0.3333, 0.6667, 0.2667, 0.6667, 0.2667, 0.6667, 0.3333, 0.6667, 0.3333, 0.7333, 0.2667, 0.7333, 0.2667, 0.7333, 0.3333, 0.7333, 0.3333, 0.8, 0.2667, 0.8, 0.2667, 0.8, 0.3333, 0.8, 0.3333, 0.8667, 0.2667, 0.8667, 0.2667, 0.8667, 0.3333, 0.8667, 0.3333, 0.9333, 0.2667, 0.9333, 0.3333, 0.0, 0.4, 0.0, 0.4, 0.06667, 0.3333, 0.06667, 0.3333, 0.06667, 0.4, 0.06667, 0.4, 0.1333, 0.3333, 0.1333, 0.3333, 0.1333, 0.4, 0.1333, 0.4, 0.2, 0.3333, 0.2, 0.3333, 0.2, 0.4, 0.2, 0.4, 0.2667, 0.3333, 0.2667, 0.3333, 0.2667, 0.4, 0.2667, 0.4, 0.3333, 0.3333, 0.3333, 0.3333, 0.3333, 0.4, 0.3333, 0.4, 0.4, 0.3333, 0.4, 0.3333, 0.4, 0.4, 0.4, 0.4, 0.4667, 0.3333, 0.4667, 0.3333, 0.4667, 0.4, 0.4667, 0.4, 0.5333, 0.3333, 0.5333, 0.3333, 0.5333, 0.4, 0.5333, 0.4, 0.6, 0.3333, 0.6, 0.3333, 0.6, 0.4, 0.6, 0.4, 0.6667, 0.3333, 0.6667, 0.3333, 0.6667, 0.4, 0.6667, 0.4, 0.7333, 0.3333, 0.7333, 0.3333, 0.7333, 0.4, 0.7333, 0.4, 0.8, 0.3333, 0.8, 0.3333, 0.8, 0.4, 0.8, 0.4, 0.8667, 0.3333, 0.8667, 0.3333, 0.8667, 0.4, 0.8667, 0.4, 0.9333, 0.3333, 0.9333, 0.4, 0.0, 0.4667, 0.0, 0.4667, 0.06667, 0.4, 0.06667, 0.4, 0.06667, 0.4667, 0.06667, 0.4667, 0.1333, 0.4, 0.1333, 0.4, 0.1333, 0.4667, 0.1333, 0.4667, 0.2, 0.4, 0.2, 0.4, 0.2, 0.4667, 0.2, 0.4667, 0.2667, 0.4, 0.2667, 0.4, 0.2667, 0.4667, 0.2667, 0.4667, 0.3333, 0.4, 0.3333, 0.4, 0.3333, 0.4667, 0.3333, 0.4667, 0.4, 0.4, 0.4, 0.4, 0.4, 0.4667, 0.4, 0.4667, 0.4667, 0.4, 0.4667, 0.4, 0.4667, 0.4667, 0.4667, 0.4667, 0.5333, 0.4, 0.5333, 0.4, 0.5333, 0.4667, 0.5333, 0.4667, 0.6, 0.4, 0.6, 0.4, 0.6, 0.4667, 0.6, 0.4667, 0.6667, 0.4, 0.6667, 0.4, 0.6667, 0.4667, 0.6667, 0.4667, 0.7333, 0.4, 0.7333, 0.4, 0.7333, 0.4667, 0.7333, 0.4667, 0.8, 0.4, 0.8, 0.4, 0.8, 0.4667, 0.8, 0.4667, 0.8667, 0.4, 0.8667, 0.4, 0.8667, 0.4667, 0.8667, 0.4667, 0.9333, 0.4, 0.9333, 0.4667, 0.0, 0.5333, 0.0, 0.5333, 0.06667, 0.4667, 0.06667, 0.4667, 0.06667, 0.5333, 0.06667, 0.5333, 0.1333, 0.4667, 0.1333, 0.4667, 0.1333, 0.5333, 0.1333, 0.5333, 0.2, 0.4667, 0.2, 0.4667, 0.2, 0.5333, 0.2, 0.5333, 0.2667, 0.4667, 0.2667, 0.4667, 0.2667, 0.5333, 0.2667, 0.5333, 0.3333, 0.4667, 0.3333, 0.4667, 0.3333, 0.5333, 0.3333, 0.5333, 0.4, 0.4667, 0.4, 0.4667, 0.4, 0.5333, 0.4, 0.5333, 0.4667, 0.4667, 0.4667, 0.4667, 0.4667, 0.5333, 0.4667, 0.5333, 0.5333, 0.4667, 0.5333, 0.4667, 0.5333, 0.5333, 0.5333, 0.5333, 0.6, 0.4667, 0.6, 0.4667, 0.6, 0.5333, 0.6, 0.5333, 0.6667, 0.4667, 0.6667, 0.4667, 0.6667, 0.5333, 0.6667, 0.5333, 0.7333, 0.4667, 0.7333, 0.4667, 0.7333, 0.5333, 0.7333, 0.5333, 0.8, 0.4667, 0.8, 0.4667, 0.8, 0.5333, 0.8, 0.5333, 0.8667, 0.4667, 0.8667, 0.4667, 0.8667, 0.5333, 0.8667, 0.5333, 0.9333, 0.4667, 0.9333, 0.5333, 0.0, 0.6, 0.0, 0.6, 0.06667, 0.5333, 0.06667, 0.5333, 0.06667, 0.6, 0.06667, 0.6, 0.1333, 0.5333, 0.1333, 0.5333, 0.1333, 0.6, 0.1333, 0.6, 0.2, 0.5333, 0.2, 0.5333, 0.2, 0.6, 0.2, 0.6, 0.2667, 0.5333, 0.2667, 0.5333, 0.2667, 0.6, 0.2667, 0.6, 0.3333, 0.5333, 0.3333, 0.5333, 0.3333, 0.6, 0.3333, 0.6, 0.4, 0.5333, 0.4, 0.5333, 0.4, 0.6, 0.4, 0.6, 0.4667, 0.5333, 0.4667, 0.5333, 0.4667, 0.6, 0.4667, 0.6, 0.5333, 0.5333, 0.5333, 0.5333, 0.5333, 0.6, 0.5333, 0.6, 0.6, 0.5333, 0.6, 0.5333, 0.6, 0.6, 0.6, 0.6, 0.6667, 0.5333, 0.6667, 0.5333, 0.6667, 0.6, 0.6667, 0.6, 0.7333, 0.5333, 0.7333, 0.5333, 0.7333, 0.6, 0.7333, 0.6, 0.8, 0.5333, 0.8, 0.5333, 0.8, 0.6, 0.8, 0.6, 0.8667, 0.5333, 0.8667, 0.5333, 0.8667, 0.6, 0.8667, 0.6, 0.9333, 0.5333, 0.9333, 0.6, 0.0, 0.6667, 0.0, 0.6667, 0.06667, 0.6, 0.06667, 0.6, 0.06667, 0.6667, 0.06667, 0.6667, 0.1333, 0.6, 0.1333, 0.6, 0.1333, 0.6667, 0.1333, 0.6667, 0.2, 0.6, 0.2, 0.6, 0.2, 0.6667, 0.2, 0.6667, 0.2667, 0.6, 0.2667, 0.6, 0.2667, 0.6667, 0.2667, 0.6667, 0.3333, 0.6, 0.3333, 0.6, 0.3333, 0.6667, 0.3333, 0.6667, 0.4, 0.6, 0.4, 0.6, 0.4, 0.6667, 0.4, 0.6667, 0.4667, 0.6, 0.4667, 0.6, 0.4667, 0.6667, 0.4667, 0.6667, 0.5333, 0.6, 0.5333, 0.6, 0.5333, 0.6667, 0.5333, 0.6667, 0.6, 0.6, 0.6, 0.6, 0.6, 0.6667, 0.6, 0.6667, 0.6667, 0.6, 0.6667, 0.6, 0.6667, 0.6667, 0.6667, 0.6667, 0.7333, 0.6, 0.7333, 0.6, 0.7333, 0.6667, 0.7333, 0.6667, 0.8, 0.6, 0.8, 0.6, 0.8, 0.6667, 0.8, 0.6667, 0.8667, 0.6, 0.8667, 0.6, 0.8667, 0.6667, 0.8667, 0.6667, 0.9333, 0.6, 0.9333, 0.6667, 0.0, 0.7333, 0.0, 0.7333, 0.06667, 0.6667, 0.06667, 0.6667, 0.06667, 0.7333, 0.06667, 0.7333, 0.1333, 0.6667, 0.1333, 0.6667, 0.1333, 0.7333, 0.1333, 0.7333, 0.2, 0.6667, 0.2, 0.6667, 0.2, 0.7333, 0.2, 0.7333, 0.2667, 0.6667, 0.2667, 0.6667, 0.2667, 0.7333, 0.2667, 0.7333, 0.3333, 0.6667, 0.3333, 0.6667, 0.3333, 0.7333, 0.3333, 0.7333, 0.4, 0.6667, 0.4, 0.6667, 0.4, 0.7333, 0.4, 0.7333, 0.4667, 0.6667, 0.4667, 0.6667, 0.4667, 0.7333, 0.4667, 0.7333, 0.5333, 0.6667, 0.5333, 0.6667, 0.5333, 0.7333, 0.5333, 0.7333, 0.6, 0.6667, 0.6, 0.6667, 0.6, 0.7333, 0.6, 0.7333, 0.6667, 0.6667, 0.6667, 0.6667, 0.6667, 0.7333, 0.6667, 0.7333, 0.7333, 0.6667, 0.7333, 0.6667, 0.7333, 0.7333, 0.7333, 0.7333, 0.8, 0.6667, 0.8, 0.6667, 0.8, 0.7333, 0.8, 0.7333, 0.8667, 0.6667, 0.8667, 0.6667, 0.8667, 0.7333, 0.8667, 0.7333, 0.9333, 0.6667, 0.9333, 0.7333, 0.0, 0.8, 0.0, 0.8, 0.06667, 0.7333, 0.06667, 0.7333, 0.06667, 0.8, 0.06667, 0.8, 0.1333, 0.7333, 0.1333, 0.7333, 0.1333, 0.8, 0.1333, 0.8, 0.2, 0.7333, 0.2, 0.7333, 0.2, 0.8, 0.2, 0.8, 0.2667, 0.7333, 0.2667, 0.7333, 0.2667, 0.8, 0.2667, 0.8, 0.3333, 0.7333, 0.3333, 0.7333, 0.3333, 0.8, 0.3333, 0.8, 0.4, 0.7333, 0.4, 0.7333, 0.4, 0.8, 0.4, 0.8, 0.4667, 0.7333, 0.4667, 0.7333, 0.4667, 0.8, 0.4667, 0.8, 0.5333, 0.7333, 0.5333, 0.7333, 0.5333, 0.8, 0.5333, 0.8, 0.6, 0.7333, 0.6, 0.7333, 0.6, 0.8, 0.6, 0.8, 0.6667, 0.7333, 0.6667, 0.7333, 0.6667, 0.8, 0.6667, 0.8, 0.7333, 0.7333, 0.7333, 0.7333, 0.7333, 0.8, 0.7333, 0.8, 0.8, 0.7333, 0.8, 0.7333, 0.8, 0.8, 0.8, 0.8, 0.8667, 0.7333, 0.8667, 0.7333, 0.8667, 0.8, 0.8667, 0.8, 0.9333, 0.7333, 0.9333, 0.8, 0.0, 0.8667, 0.0, 0.8667, 0.06667, 0.8, 0.06667, 0.8, 0.06667, 0.8667, 0.06667, 0.8667, 0.1333, 0.8, 0.1333, 0.8, 0.1333, 0.8667, 0.1333, 0.8667, 0.2, 0.8, 0.2, 0.8, 0.2, 0.8667, 0.2, 0.8667, 0.2667, 0.8, 0.2667, 0.8, 0.2667, 0.8667, 0.2667, 0.8667, 0.3333, 0.8, 0.3333, 0.8, 0.3333, 0.8667, 0.3333, 0.8667, 0.4, 0.8, 0.4, 0.8, 0.4, 0.8667, 0.4, 0.8667, 0.4667, 0.8, 0.4667, 0.8, 0.4667, 0.8667, 0.4667, 0.8667, 0.5333, 0.8, 0.5333, 0.8, 0.5333, 0.8667, 0.5333, 0.8667, 0.6, 0.8, 0.6, 0.8, 0.6, 0.8667, 0.6, 0.8667, 0.6667, 0.8, 0.6667, 0.8, 0.6667, 0.8667, 0.6667, 0.8667, 0.7333, 0.8, 0.7333, 0.8, 0.7333, 0.8667, 0.7333, 0.8667, 0.8, 0.8, 0.8, 0.8, 0.8, 0.8667, 0.8, 0.8667, 0.8667, 0.8, 0.8667, 0.8, 0.8667, 0.8667, 0.8667, 0.8667, 0.9333, 0.8, 0.9333, 0.8667, 0.0, 0.9333, 0.0, 0.9333, 0.06667, 0.8667, 0.06667, 0.8667, 0.06667, 0.9333, 0.06667, 0.9333, 0.1333, 0.8667, 0.1333, 0.8667, 0.1333, 0.9333, 0.1333, 0.9333, 0.2, 0.8667, 0.2, 0.8667, 0.2, 0.9333, 0.2, 0.9333, 0.2667, 0.8667, 0.2667, 0.8667, 0.2667, 0.9333, 0.2667, 0.9333, 0.3333, 0.8667, 0.3333, 0.8667, 0.3333, 0.9333, 0.3333, 0.9333, 0.4, 0.8667, 0.4, 0.8667, 0.4, 0.9333, 0.4, 0.9333, 0.4667, 0.8667, 0.4667, 0.8667, 0.4667, 0.9333, 0.4667, 0.9333, 0.5333, 0.8667, 0.5333, 0.8667, 0.5333, 0.9333, 0.5333, 0.9333, 0.6, 0.8667, 0.6, 0.8667, 0.6, 0.9333, 0.6, 0.9333, 0.6667, 0.8667, 0.6667, 0.8667, 0.6667, 0.9333, 0.6667, 0.9333, 0.7333, 0.8667, 0.7333, 0.8667, 0.7333, 0.9333, 0.7333, 0.9333, 0.8, 0.8667, 0.8, 0.8667, 0.8, 0.9333, 0.8, 0.9333, 0.8667, 0.8667, 0.8667, 0.8667, 0.8667, 0.9333, 0.8667, 0.9333, 0.9333, 0.8667, 0.9333, 0.9333, 0.0, 1.0, 0.0, 1.0, 0.06667, 0.9333, 0.06667, 0.9333, 0.06667, 1.0, 0.06667, 1.0, 0.1333, 0.9333, 0.1333, 0.9333, 0.1333, 1.0, 0.1333, 1.0, 0.2, 0.9333, 0.2, 0.9333, 0.2, 1.0, 0.2, 1.0, 0.2667, 0.9333, 0.2667, 0.9333, 0.2667, 1.0, 0.2667, 1.0, 0.3333, 0.9333, 0.3333, 0.9333, 0.3333, 1.0, 0.3333, 1.0, 0.4, 0.9333, 0.4, 0.9333, 0.4, 1.0, 0.4, 1.0, 0.4667, 0.9333, 0.4667, 0.9333, 0.4667, 1.0, 0.4667, 1.0, 0.5333, 0.9333, 0.5333, 0.9333, 0.5333, 1.0, 0.5333, 1.0, 0.6, 0.9333, 0.6, 0.9333, 0.6, 1.0, 0.6, 1.0, 0.6667, 0.9333, 0.6667, 0.9333, 0.6667, 1.0, 0.6667, 1.0, 0.7333, 0.9333, 0.7333, 0.9333, 0.7333, 1.0, 0.7333, 1.0, 0.8, 0.9333, 0.8, 0.9333, 0.8, 1.0, 0.8, 1.0, 0.8667, 0.9333, 0.8667, 0.9333, 0.8667, 1.0, 0.8667, 1.0, 0.9333, 0.9333, 0.9333])
me_plane_001.materials.append(mat_material_002)
me_plane_001.use_remesh_fix_poles = True
me_plane_001.use_remesh_preserve_attributes = False
me_plane_001.update()

# ---- objects
ob_cube = bpy.data.objects.new('Cube', me_cube_002)
ob_point = bpy.data.objects.new('Point', light_point)
ob_cube_001 = bpy.data.objects.new('Cube.001', me_cube_006)
ob_cube_002 = bpy.data.objects.new('Cube.002', me_cube_007)
ob_point_001 = bpy.data.objects.new('Point.001', light_point_001)
ob_plane = bpy.data.objects.new('Plane', me_plane_001)
ob_point_002 = bpy.data.objects.new('Point.002', light_point_002)

# ---- transforms, parenting, visibility, modifiers, constraints
ob_cube.location = (-0.03287, -0.01265, -0.1424)
ob_cube.scale = (4.214, 4.214, 4.214)
_m = ob_cube.modifiers.new('Subdivision', 'SUBSURF')
_m.levels = 4
ob_point.location = (7.501, 9.081, -2.148)
ob_cube_001.location = (-0.03287, -0.01265, 1.054)
ob_cube_001.scale = (4.093, 4.093, 4.093)
_m = ob_cube_001.modifiers.new('Subdivision', 'SUBSURF')
_m.levels = 4
ob_cube_002.location = (-0.03234, 0.07488, 3.775)
ob_cube_002.rotation_euler = (3.142, -0.0, 0.0)
ob_cube_002.scale = (4.214, 4.214, 4.214)
_m = ob_cube_002.modifiers.new('Subdivision', 'SUBSURF')
_m.levels = 4
ob_point_001.location = (1.38, -11.4, 6.104)
ob_plane.location = (0.0, 0.0, 2.174)
ob_plane.scale = (3.033, 3.033, 3.033)
_m = ob_plane.modifiers.new('Solidify', 'SOLIDIFY')
_m.thickness = 0.026
_m = ob_plane.modifiers.new('Auto Smooth', 'NODES')
_m.node_group = ng_auto_smooth
_gi = [s.identifier for s in ng_auto_smooth.interface.items_tree if s.item_type == 'SOCKET' and s.in_out == 'INPUT']
_m[_gi[1]] = 0.5236  # Angle
ob_point_002.location = (-5.51, 8.476, 9.898)

# ---- collection membership
col_collection.objects.link(ob_cube)
col_collection.objects.link(ob_point)
col_collection.objects.link(ob_cube_001)
col_collection.objects.link(ob_cube_002)
col_collection.objects.link(ob_point_001)
col_collection.objects.link(ob_plane)
col_collection.objects.link(ob_point_002)

# ---- scene / render settings (as saved in the file)
scene.frame_start = 1; scene.frame_end = 250; scene.frame_set(32)
scene.render.engine = 'BLENDER_EEVEE_NEXT'
scene.cycles.sampling_pattern = 'TABULATED_SOBOL'
scene.cycles.use_light_tree = False
scene.view_settings.view_transform = 'Filmic'
bpy.context.view_layer.update()

# ---- added for rendering (the .blend has no active camera): camera
cam_auto = bpy.data.cameras.new('AutoCamera')
cam_auto.lens = 50.0
cam_auto.sensor_width = 36.0
cam_auto.clip_end = 1000.0
ob_auto_camera = bpy.data.objects.new('AutoCamera', cam_auto)
scene.collection.objects.link(ob_auto_camera)
ob_auto_camera.location = (11.5612, -13.8814, 11.0914)
ob_auto_camera.rotation_euler = (1.09748, -7.21219e-08, 0.694738)
scene.camera = ob_auto_camera
bpy.context.view_layer.update()
